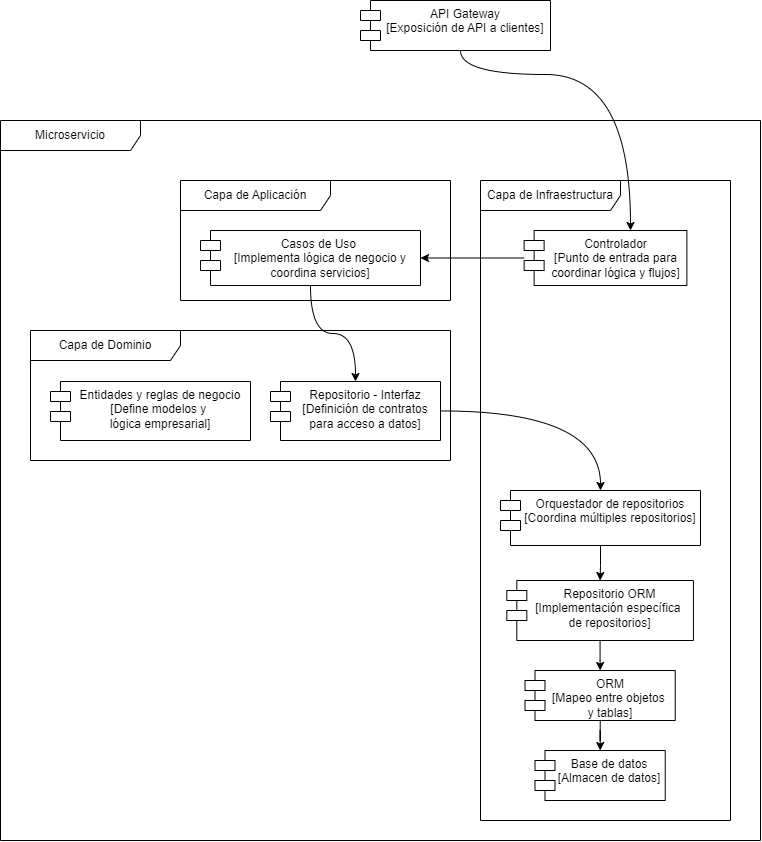

The diagram above was exported from draw.io. Its source (the exported page's mxGraphModel, read from the mxfile embedded in the PNG):
<mxGraphModel dx="673" dy="887" grid="1" gridSize="10" guides="1" tooltips="1" connect="1" arrows="1" fold="1" page="1" pageScale="1" pageWidth="827" pageHeight="1169" math="0" shadow="0">
  <root>
    <mxCell id="0" />
    <mxCell id="1" parent="0" />
    <mxCell id="BxUKaQ4_ZFYSpsSV691N-254" value="Microservicio" style="shape=umlFrame;whiteSpace=wrap;html=1;pointerEvents=0;width=140;height=30;" vertex="1" parent="1">
      <mxGeometry x="1040" y="200" width="760" height="720" as="geometry" />
    </mxCell>
    <mxCell id="BxUKaQ4_ZFYSpsSV691N-255" value="Capa de Dominio" style="shape=umlFrame;whiteSpace=wrap;html=1;pointerEvents=0;width=150;height=30;" vertex="1" parent="1">
      <mxGeometry x="1070" y="410" width="420" height="130" as="geometry" />
    </mxCell>
    <mxCell id="BxUKaQ4_ZFYSpsSV691N-256" value="Entidades y reglas de negocio&lt;div&gt;[Define modelos y&amp;nbsp;&lt;/div&gt;&lt;div&gt;lógica empresarial]&lt;/div&gt;" style="shape=module;align=left;spacingLeft=20;align=center;verticalAlign=top;whiteSpace=wrap;html=1;" vertex="1" parent="1">
      <mxGeometry x="1090" y="461" width="200" height="59" as="geometry" />
    </mxCell>
    <mxCell id="BxUKaQ4_ZFYSpsSV691N-257" style="edgeStyle=orthogonalEdgeStyle;rounded=0;orthogonalLoop=1;jettySize=auto;html=1;" edge="1" parent="1" source="BxUKaQ4_ZFYSpsSV691N-258" target="BxUKaQ4_ZFYSpsSV691N-259">
      <mxGeometry relative="1" as="geometry" />
    </mxCell>
    <mxCell id="BxUKaQ4_ZFYSpsSV691N-258" value="ORM&lt;div&gt;[Mapeo entre objetos&amp;nbsp;&lt;/div&gt;&lt;div&gt;y tablas]&lt;/div&gt;" style="shape=module;align=left;spacingLeft=20;align=center;verticalAlign=top;whiteSpace=wrap;html=1;" vertex="1" parent="1">
      <mxGeometry x="1564.5" y="750" width="150.25" height="50" as="geometry" />
    </mxCell>
    <mxCell id="BxUKaQ4_ZFYSpsSV691N-259" value="Base de datos&lt;div&gt;[Almacen de datos]&lt;/div&gt;" style="shape=module;align=left;spacingLeft=20;align=center;verticalAlign=top;whiteSpace=wrap;html=1;" vertex="1" parent="1">
      <mxGeometry x="1574.49" y="830" width="130.25" height="50" as="geometry" />
    </mxCell>
    <mxCell id="BxUKaQ4_ZFYSpsSV691N-260" value="Capa de Aplicación" style="shape=umlFrame;whiteSpace=wrap;html=1;pointerEvents=0;width=150;height=30;" vertex="1" parent="1">
      <mxGeometry x="1220" y="260" width="270" height="120" as="geometry" />
    </mxCell>
    <mxCell id="BxUKaQ4_ZFYSpsSV691N-261" style="edgeStyle=orthogonalEdgeStyle;rounded=0;orthogonalLoop=1;jettySize=auto;html=1;curved=1;" edge="1" parent="1" source="BxUKaQ4_ZFYSpsSV691N-262" target="BxUKaQ4_ZFYSpsSV691N-263">
      <mxGeometry relative="1" as="geometry">
        <mxPoint x="1384.7619047619048" y="491" as="targetPoint" />
      </mxGeometry>
    </mxCell>
    <mxCell id="BxUKaQ4_ZFYSpsSV691N-262" value="Casos de Uso&amp;nbsp;&lt;div&gt;[Implementa lógica de negocio y coordina servicios]&lt;/div&gt;" style="shape=module;align=left;spacingLeft=20;align=center;verticalAlign=top;whiteSpace=wrap;html=1;" vertex="1" parent="1">
      <mxGeometry x="1240" y="310" width="220" height="55" as="geometry" />
    </mxCell>
    <mxCell id="BxUKaQ4_ZFYSpsSV691N-263" value="Repositorio - Interfaz&lt;div&gt;&lt;span style=&quot;background-color: initial;&quot;&gt;[&lt;/span&gt;&lt;span style=&quot;background-color: initial;&quot;&gt;Definición de contratos para acceso a datos&lt;/span&gt;&lt;span style=&quot;background-color: initial;&quot;&gt;]&lt;/span&gt;&lt;/div&gt;" style="shape=module;align=left;spacingLeft=20;align=center;verticalAlign=top;whiteSpace=wrap;html=1;" vertex="1" parent="1">
      <mxGeometry x="1310" y="461" width="170" height="59" as="geometry" />
    </mxCell>
    <mxCell id="BxUKaQ4_ZFYSpsSV691N-264" value="Capa de Infraestructura" style="shape=umlFrame;whiteSpace=wrap;html=1;pointerEvents=0;width=140;height=30;" vertex="1" parent="1">
      <mxGeometry x="1520" y="260" width="250" height="640" as="geometry" />
    </mxCell>
    <mxCell id="BxUKaQ4_ZFYSpsSV691N-265" value="Controlador&lt;div&gt;[Punto de entrada para coordinar lógica y flujos]&lt;/div&gt;" style="shape=module;align=left;spacingLeft=20;align=center;verticalAlign=top;whiteSpace=wrap;html=1;" vertex="1" parent="1">
      <mxGeometry x="1563.63" y="310" width="162.75" height="55" as="geometry" />
    </mxCell>
    <mxCell id="BxUKaQ4_ZFYSpsSV691N-266" style="edgeStyle=orthogonalEdgeStyle;rounded=0;orthogonalLoop=1;jettySize=auto;html=1;curved=1;" edge="1" parent="1" target="BxUKaQ4_ZFYSpsSV691N-265" source="BxUKaQ4_ZFYSpsSV691N-267">
      <mxGeometry relative="1" as="geometry">
        <mxPoint x="1550" y="154" as="sourcePoint" />
        <mxPoint x="1670.04347826087" y="314" as="targetPoint" />
        <Array as="points">
          <mxPoint x="1500" y="154" />
          <mxPoint x="1670" y="154" />
        </Array>
      </mxGeometry>
    </mxCell>
    <mxCell id="BxUKaQ4_ZFYSpsSV691N-267" value="API Gateway&lt;div&gt;[Exposición de API a clientes]&lt;/div&gt;" style="shape=module;align=left;spacingLeft=20;align=center;verticalAlign=top;whiteSpace=wrap;html=1;" vertex="1" parent="1">
      <mxGeometry x="1400" y="80" width="190" height="50" as="geometry" />
    </mxCell>
    <mxCell id="BxUKaQ4_ZFYSpsSV691N-268" style="edgeStyle=orthogonalEdgeStyle;rounded=0;orthogonalLoop=1;jettySize=auto;html=1;" edge="1" parent="1" source="BxUKaQ4_ZFYSpsSV691N-269" target="BxUKaQ4_ZFYSpsSV691N-273">
      <mxGeometry relative="1" as="geometry" />
    </mxCell>
    <mxCell id="BxUKaQ4_ZFYSpsSV691N-269" value="Orquestador de repositorios&lt;div&gt;[Coordina múltiples repositorios]&lt;/div&gt;" style="shape=module;align=left;spacingLeft=20;align=center;verticalAlign=top;whiteSpace=wrap;html=1;" vertex="1" parent="1">
      <mxGeometry x="1540" y="570" width="200" height="55" as="geometry" />
    </mxCell>
    <mxCell id="BxUKaQ4_ZFYSpsSV691N-270" style="edgeStyle=orthogonalEdgeStyle;rounded=0;orthogonalLoop=1;jettySize=auto;html=1;curved=1;" edge="1" parent="1" source="BxUKaQ4_ZFYSpsSV691N-263" target="BxUKaQ4_ZFYSpsSV691N-269">
      <mxGeometry relative="1" as="geometry">
        <mxPoint x="1395" y="550" as="sourcePoint" />
        <mxPoint x="1540" y="610.0588235294119" as="targetPoint" />
        <Array as="points">
          <mxPoint x="1640" y="490" />
        </Array>
      </mxGeometry>
    </mxCell>
    <mxCell id="BxUKaQ4_ZFYSpsSV691N-271" style="edgeStyle=orthogonalEdgeStyle;rounded=0;orthogonalLoop=1;jettySize=auto;html=1;curved=1;" edge="1" parent="1" source="BxUKaQ4_ZFYSpsSV691N-265" target="BxUKaQ4_ZFYSpsSV691N-262">
      <mxGeometry relative="1" as="geometry">
        <mxPoint x="1570" y="337.5" as="sourcePoint" />
        <mxPoint x="1440" y="337" as="targetPoint" />
      </mxGeometry>
    </mxCell>
    <mxCell id="BxUKaQ4_ZFYSpsSV691N-272" style="edgeStyle=orthogonalEdgeStyle;rounded=0;orthogonalLoop=1;jettySize=auto;html=1;" edge="1" parent="1" source="BxUKaQ4_ZFYSpsSV691N-273" target="BxUKaQ4_ZFYSpsSV691N-258">
      <mxGeometry relative="1" as="geometry" />
    </mxCell>
    <mxCell id="BxUKaQ4_ZFYSpsSV691N-273" value="Repositorio ORM&lt;div&gt;[Implementación específica&amp;nbsp;&lt;/div&gt;&lt;div&gt;de repositorios]&lt;/div&gt;" style="shape=module;align=left;spacingLeft=20;align=center;verticalAlign=top;whiteSpace=wrap;html=1;" vertex="1" parent="1">
      <mxGeometry x="1546.31" y="660" width="186.62" height="60" as="geometry" />
    </mxCell>
  </root>
</mxGraphModel>